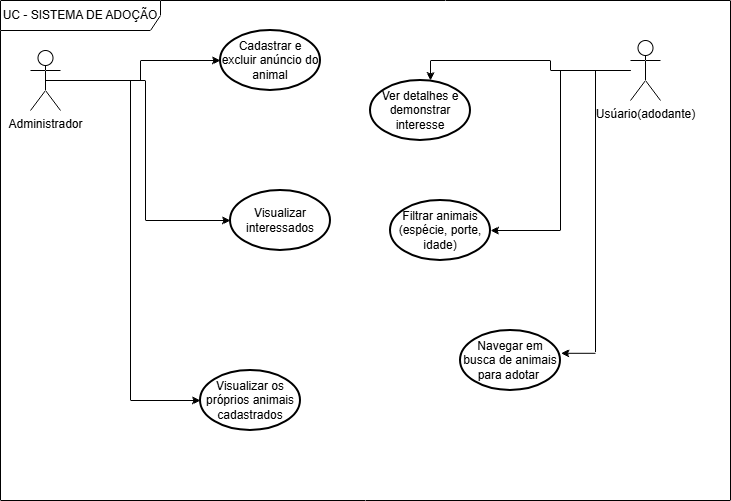

The diagram above was exported from draw.io. Its source (the exported page's mxGraphModel, read from the mxfile embedded in the PNG):
<mxGraphModel dx="1030" dy="562" grid="1" gridSize="10" guides="1" tooltips="1" connect="1" arrows="1" fold="1" page="1" pageScale="1" pageWidth="2336" pageHeight="1654" math="0" shadow="0">
  <root>
    <mxCell id="0" />
    <mxCell id="1" parent="0" />
    <mxCell id="sr1ZsBkrduuYaidzK6mQ-1" parent="1" style="shape=umlFrame;whiteSpace=wrap;html=1;pointerEvents=0;recursiveResize=0;container=1;collapsible=0;width=160;" value="UC - SISTEMA DE ADOÇÃO" vertex="1">
      <mxGeometry height="500" width="730" x="110" y="30" as="geometry" />
    </mxCell>
    <mxCell id="sr1ZsBkrduuYaidzK6mQ-2" parent="sr1ZsBkrduuYaidzK6mQ-1" style="shape=umlActor;verticalLabelPosition=bottom;verticalAlign=top;html=1;" value="Administrador" vertex="1">
      <mxGeometry height="60" width="30" x="30" y="50" as="geometry" />
    </mxCell>
    <mxCell id="sr1ZsBkrduuYaidzK6mQ-6" parent="sr1ZsBkrduuYaidzK6mQ-1" style="shape=umlActor;verticalLabelPosition=bottom;verticalAlign=top;html=1;" value="Usúario(adodante)" vertex="1">
      <mxGeometry height="60" width="30" x="630" y="40" as="geometry" />
    </mxCell>
    <mxCell id="sr1ZsBkrduuYaidzK6mQ-16" parent="sr1ZsBkrduuYaidzK6mQ-1" style="strokeWidth=2;html=1;shape=mxgraph.flowchart.start_1;whiteSpace=wrap;" value="Cadastrar e excluir anúncio do animal" vertex="1">
      <mxGeometry height="60" width="100" x="220" y="30" as="geometry" />
    </mxCell>
    <mxCell id="sr1ZsBkrduuYaidzK6mQ-17" edge="1" parent="sr1ZsBkrduuYaidzK6mQ-1" source="sr1ZsBkrduuYaidzK6mQ-2" style="edgeStyle=orthogonalEdgeStyle;rounded=0;orthogonalLoop=1;jettySize=auto;html=1;exitX=0.5;exitY=0.5;exitDx=0;exitDy=0;exitPerimeter=0;entryX=0;entryY=0.5;entryDx=0;entryDy=0;entryPerimeter=0;" target="sr1ZsBkrduuYaidzK6mQ-16">
      <mxGeometry relative="1" as="geometry" />
    </mxCell>
    <mxCell id="sr1ZsBkrduuYaidzK6mQ-20" parent="sr1ZsBkrduuYaidzK6mQ-1" style="strokeWidth=2;html=1;shape=mxgraph.flowchart.start_1;whiteSpace=wrap;" value="Visualizar interessados" vertex="1">
      <mxGeometry height="60" width="100" x="230" y="190" as="geometry" />
    </mxCell>
    <mxCell id="sr1ZsBkrduuYaidzK6mQ-22" parent="sr1ZsBkrduuYaidzK6mQ-1" style="strokeWidth=2;html=1;shape=mxgraph.flowchart.start_1;whiteSpace=wrap;" value="Ver detalhes e demonstrar interesse" vertex="1">
      <mxGeometry height="60" width="100" x="370" y="80" as="geometry" />
    </mxCell>
    <mxCell id="sr1ZsBkrduuYaidzK6mQ-23" parent="sr1ZsBkrduuYaidzK6mQ-1" style="strokeWidth=2;html=1;shape=mxgraph.flowchart.start_1;whiteSpace=wrap;" value="Filtrar animais&lt;br&gt;(espécie, porte, idade)" vertex="1">
      <mxGeometry height="60" width="100" x="390" y="200" as="geometry" />
    </mxCell>
    <mxCell id="sr1ZsBkrduuYaidzK6mQ-32" parent="sr1ZsBkrduuYaidzK6mQ-1" style="strokeWidth=2;html=1;shape=mxgraph.flowchart.start_1;whiteSpace=wrap;" value="Navegar em busca de animais para adotar&amp;nbsp;" vertex="1">
      <mxGeometry height="60" width="100" x="460" y="330" as="geometry" />
    </mxCell>
    <mxCell id="sr1ZsBkrduuYaidzK6mQ-36" parent="sr1ZsBkrduuYaidzK6mQ-1" style="strokeWidth=2;html=1;shape=mxgraph.flowchart.start_1;whiteSpace=wrap;" value="Visualizar os próprios animais cadastrados" vertex="1">
      <mxGeometry height="60" width="100" x="200" y="370" as="geometry" />
    </mxCell>
    <mxCell id="sr1ZsBkrduuYaidzK6mQ-39" edge="1" parent="sr1ZsBkrduuYaidzK6mQ-1" source="sr1ZsBkrduuYaidzK6mQ-6" style="edgeStyle=orthogonalEdgeStyle;rounded=0;orthogonalLoop=1;jettySize=auto;html=1;entryX=0.6;entryY=0;entryDx=0;entryDy=0;entryPerimeter=0;" target="sr1ZsBkrduuYaidzK6mQ-22">
      <mxGeometry relative="1" as="geometry" />
    </mxCell>
    <mxCell id="sr1ZsBkrduuYaidzK6mQ-40" edge="1" parent="sr1ZsBkrduuYaidzK6mQ-1" source="sr1ZsBkrduuYaidzK6mQ-6" style="edgeStyle=orthogonalEdgeStyle;rounded=0;orthogonalLoop=1;jettySize=auto;html=1;entryX=1;entryY=0.5;entryDx=0;entryDy=0;entryPerimeter=0;" target="sr1ZsBkrduuYaidzK6mQ-23">
      <mxGeometry relative="1" as="geometry" />
    </mxCell>
    <mxCell id="sr1ZsBkrduuYaidzK6mQ-42" edge="1" parent="sr1ZsBkrduuYaidzK6mQ-1" source="sr1ZsBkrduuYaidzK6mQ-6" style="edgeStyle=orthogonalEdgeStyle;rounded=0;orthogonalLoop=1;jettySize=auto;html=1;entryX=1.005;entryY=0.38;entryDx=0;entryDy=0;entryPerimeter=0;" target="sr1ZsBkrduuYaidzK6mQ-32">
      <mxGeometry relative="1" as="geometry" />
    </mxCell>
    <mxCell id="sr1ZsBkrduuYaidzK6mQ-43" edge="1" parent="sr1ZsBkrduuYaidzK6mQ-1" source="sr1ZsBkrduuYaidzK6mQ-2" style="edgeStyle=orthogonalEdgeStyle;rounded=0;orthogonalLoop=1;jettySize=auto;html=1;entryX=0;entryY=0.5;entryDx=0;entryDy=0;entryPerimeter=0;" target="sr1ZsBkrduuYaidzK6mQ-20">
      <mxGeometry relative="1" as="geometry" />
    </mxCell>
    <mxCell id="sr1ZsBkrduuYaidzK6mQ-44" edge="1" parent="sr1ZsBkrduuYaidzK6mQ-1" source="sr1ZsBkrduuYaidzK6mQ-2" style="edgeStyle=orthogonalEdgeStyle;rounded=0;orthogonalLoop=1;jettySize=auto;html=1;entryX=0;entryY=0.5;entryDx=0;entryDy=0;entryPerimeter=0;" target="sr1ZsBkrduuYaidzK6mQ-36">
      <mxGeometry relative="1" as="geometry" />
    </mxCell>
  </root>
</mxGraphModel>